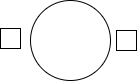

The diagram above was exported from draw.io. Its source (the exported page's mxGraphModel, read from the mxfile embedded in the PNG):
<mxGraphModel dx="1583" dy="749" grid="1" gridSize="10" guides="1" tooltips="1" connect="1" arrows="1" fold="1" page="1" pageScale="1" pageWidth="850" pageHeight="1100" math="0" shadow="0">
  <root>
    <mxCell id="0" />
    <mxCell id="1" parent="0" />
    <mxCell id="2" value="" style="ellipse;whiteSpace=wrap;html=1;aspect=fixed;strokeColor=#000000;fillColor=#FFFFFF;" vertex="1" parent="1">
      <mxGeometry x="884" y="750" width="80" height="80" as="geometry" />
    </mxCell>
    <mxCell id="3" value="" style="whiteSpace=wrap;html=1;aspect=fixed;" vertex="1" parent="1">
      <mxGeometry x="970" y="780" width="20" height="20" as="geometry" />
    </mxCell>
    <mxCell id="4" value="" style="whiteSpace=wrap;html=1;aspect=fixed;" vertex="1" parent="1">
      <mxGeometry x="854" y="778" width="20" height="20" as="geometry" />
    </mxCell>
  </root>
</mxGraphModel>